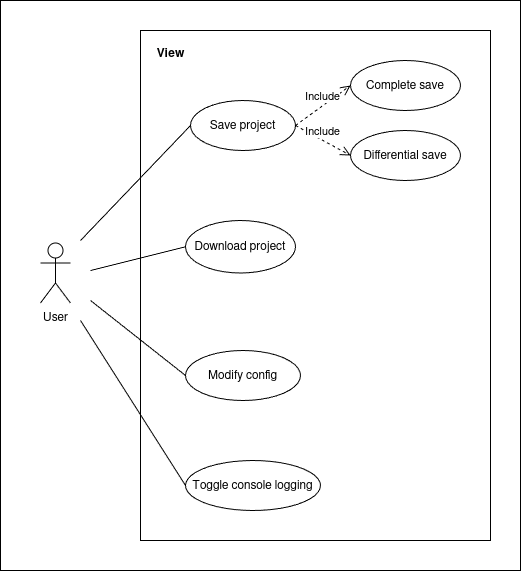

The diagram above was exported from draw.io. Its source (the exported page's mxGraphModel, read from the mxfile embedded in the PNG):
<mxGraphModel dx="1141" dy="521" grid="1" gridSize="10" guides="1" tooltips="1" connect="1" arrows="1" fold="1" page="1" pageScale="1" pageWidth="850" pageHeight="1100" math="0" shadow="0">
  <root>
    <mxCell id="0" />
    <mxCell id="1" parent="0" />
    <mxCell id="UZ09-Szqte7KpWHErOGj-1" value="" style="rounded=0;whiteSpace=wrap;html=1;" vertex="1" parent="1">
      <mxGeometry x="10" y="120" width="520" height="570" as="geometry" />
    </mxCell>
    <mxCell id="yTgilMrx_CnW3bGum3Xw-1" value="User" style="shape=umlActor;verticalLabelPosition=bottom;verticalAlign=top;html=1;" parent="1" vertex="1">
      <mxGeometry x="50" y="362.5" width="30" height="60" as="geometry" />
    </mxCell>
    <mxCell id="yTgilMrx_CnW3bGum3Xw-2" value="" style="verticalLabelPosition=bottom;verticalAlign=top;html=1;shape=mxgraph.basic.rect;fillColor2=none;strokeWidth=1;size=20;indent=5;" parent="1" vertex="1">
      <mxGeometry x="150" y="150" width="350" height="510" as="geometry" />
    </mxCell>
    <mxCell id="yTgilMrx_CnW3bGum3Xw-3" value="Save project" style="ellipse;whiteSpace=wrap;html=1;" parent="1" vertex="1">
      <mxGeometry x="200" y="220" width="105" height="50" as="geometry" />
    </mxCell>
    <mxCell id="yTgilMrx_CnW3bGum3Xw-4" value="Modify config" style="ellipse;whiteSpace=wrap;html=1;" parent="1" vertex="1">
      <mxGeometry x="195" y="470" width="115" height="50" as="geometry" />
    </mxCell>
    <mxCell id="yTgilMrx_CnW3bGum3Xw-5" value="Download project" style="ellipse;whiteSpace=wrap;html=1;" parent="1" vertex="1">
      <mxGeometry x="195" y="340" width="110" height="52.5" as="geometry" />
    </mxCell>
    <mxCell id="yTgilMrx_CnW3bGum3Xw-6" value="Differential save" style="ellipse;whiteSpace=wrap;html=1;" parent="1" vertex="1">
      <mxGeometry x="360" y="250" width="110" height="50" as="geometry" />
    </mxCell>
    <mxCell id="yTgilMrx_CnW3bGum3Xw-7" value="Complete save" style="ellipse;whiteSpace=wrap;html=1;" parent="1" vertex="1">
      <mxGeometry x="360" y="180" width="110" height="50" as="geometry" />
    </mxCell>
    <mxCell id="yTgilMrx_CnW3bGum3Xw-8" value="Toggle console logging" style="ellipse;whiteSpace=wrap;html=1;" parent="1" vertex="1">
      <mxGeometry x="195" y="580" width="135" height="50" as="geometry" />
    </mxCell>
    <mxCell id="ZiuNJRF5E_iXx8bi4JGr-3" value="Include" style="html=1;verticalAlign=bottom;endArrow=open;dashed=1;endSize=8;curved=0;rounded=0;exitX=1;exitY=0.5;exitDx=0;exitDy=0;entryX=0;entryY=0.5;entryDx=0;entryDy=0;" parent="1" source="yTgilMrx_CnW3bGum3Xw-3" target="yTgilMrx_CnW3bGum3Xw-6" edge="1">
      <mxGeometry relative="1" as="geometry">
        <mxPoint x="425" y="365.75" as="sourcePoint" />
        <mxPoint x="345" y="365.75" as="targetPoint" />
      </mxGeometry>
    </mxCell>
    <mxCell id="ZiuNJRF5E_iXx8bi4JGr-4" value="Include" style="html=1;verticalAlign=bottom;endArrow=open;dashed=1;endSize=8;curved=0;rounded=0;exitX=1;exitY=0.5;exitDx=0;exitDy=0;entryX=0;entryY=0.5;entryDx=0;entryDy=0;" parent="1" source="yTgilMrx_CnW3bGum3Xw-3" target="yTgilMrx_CnW3bGum3Xw-7" edge="1">
      <mxGeometry relative="1" as="geometry">
        <mxPoint x="290" y="180" as="sourcePoint" />
        <mxPoint x="345" y="210" as="targetPoint" />
      </mxGeometry>
    </mxCell>
    <mxCell id="ZiuNJRF5E_iXx8bi4JGr-12" value="" style="endArrow=none;html=1;rounded=0;entryX=0;entryY=0.5;entryDx=0;entryDy=0;" parent="1" target="yTgilMrx_CnW3bGum3Xw-3" edge="1">
      <mxGeometry width="50" height="50" relative="1" as="geometry">
        <mxPoint x="90" y="360" as="sourcePoint" />
        <mxPoint x="110" y="220" as="targetPoint" />
      </mxGeometry>
    </mxCell>
    <mxCell id="ZiuNJRF5E_iXx8bi4JGr-13" value="" style="endArrow=none;html=1;rounded=0;entryX=0;entryY=0.5;entryDx=0;entryDy=0;" parent="1" target="yTgilMrx_CnW3bGum3Xw-5" edge="1">
      <mxGeometry width="50" height="50" relative="1" as="geometry">
        <mxPoint x="100" y="390" as="sourcePoint" />
        <mxPoint x="130" y="420" as="targetPoint" />
      </mxGeometry>
    </mxCell>
    <mxCell id="ZiuNJRF5E_iXx8bi4JGr-14" value="" style="endArrow=none;html=1;rounded=0;exitX=0;exitY=0.5;exitDx=0;exitDy=0;" parent="1" source="yTgilMrx_CnW3bGum3Xw-4" edge="1">
      <mxGeometry width="50" height="50" relative="1" as="geometry">
        <mxPoint y="535" as="sourcePoint" />
        <mxPoint x="100" y="420" as="targetPoint" />
      </mxGeometry>
    </mxCell>
    <mxCell id="ZiuNJRF5E_iXx8bi4JGr-15" value="" style="endArrow=none;html=1;rounded=0;entryX=0;entryY=0.5;entryDx=0;entryDy=0;" parent="1" target="yTgilMrx_CnW3bGum3Xw-8" edge="1">
      <mxGeometry width="50" height="50" relative="1" as="geometry">
        <mxPoint x="90" y="440" as="sourcePoint" />
        <mxPoint x="110" y="500" as="targetPoint" />
      </mxGeometry>
    </mxCell>
    <mxCell id="ZiuNJRF5E_iXx8bi4JGr-16" value="View" style="text;align=center;fontStyle=1;verticalAlign=middle;spacingLeft=3;spacingRight=3;strokeColor=none;rotatable=0;points=[[0,0.5],[1,0.5]];portConstraint=eastwest;html=1;" parent="1" vertex="1">
      <mxGeometry x="140" y="160" width="80" height="26" as="geometry" />
    </mxCell>
  </root>
</mxGraphModel>